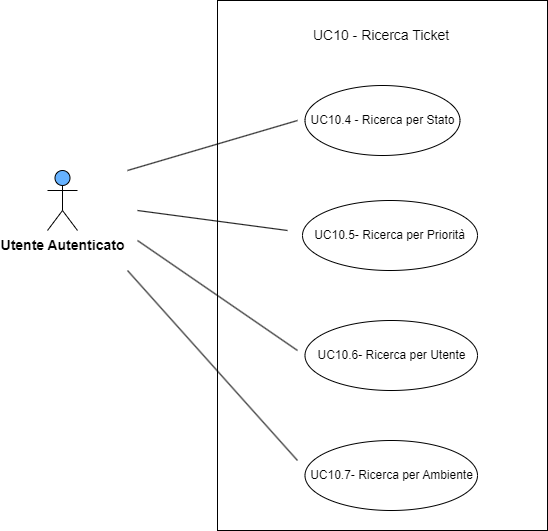

The diagram above was exported from draw.io. Its source (the exported page's mxGraphModel, read from the mxfile embedded in the PNG):
<mxGraphModel dx="1290" dy="534" grid="1" gridSize="10" guides="1" tooltips="1" connect="1" arrows="1" fold="1" page="1" pageScale="1" pageWidth="827" pageHeight="1169" math="0" shadow="0">
  <root>
    <mxCell id="0" />
    <mxCell id="1" parent="0" />
    <mxCell id="bDqoem24OqL495qCA2kM-1" value="&lt;b&gt;&lt;font style=&quot;font-size: 14px;&quot;&gt;Utente Autenticato&lt;/font&gt;&lt;/b&gt;" style="shape=umlActor;verticalLabelPosition=bottom;verticalAlign=top;html=1;outlineConnect=0;fillColor=#66B2FF;" parent="1" vertex="1">
      <mxGeometry x="90" y="250" width="30" height="60" as="geometry" />
    </mxCell>
    <mxCell id="bDqoem24OqL495qCA2kM-2" value="" style="html=1;whiteSpace=wrap;" parent="1" vertex="1">
      <mxGeometry x="260" y="80" width="330" height="530" as="geometry" />
    </mxCell>
    <mxCell id="bDqoem24OqL495qCA2kM-3" value="&lt;font style=&quot;font-size: 14px;&quot;&gt;UC10 - Ricerca Ticket&lt;/font&gt;" style="text;html=1;strokeColor=none;fillColor=none;align=center;verticalAlign=middle;whiteSpace=wrap;rounded=0;" parent="1" vertex="1">
      <mxGeometry x="345" y="100" width="157.5" height="30" as="geometry" />
    </mxCell>
    <mxCell id="bDqoem24OqL495qCA2kM-4" value="UC10.4 - Ricerca per Stato" style="ellipse;whiteSpace=wrap;html=1;" parent="1" vertex="1">
      <mxGeometry x="347.5" y="165" width="155" height="70" as="geometry" />
    </mxCell>
    <mxCell id="bDqoem24OqL495qCA2kM-6" value="" style="endArrow=none;html=1;rounded=0;" parent="1" edge="1">
      <mxGeometry width="50" height="50" relative="1" as="geometry">
        <mxPoint x="170" y="250" as="sourcePoint" />
        <mxPoint x="340" y="200" as="targetPoint" />
      </mxGeometry>
    </mxCell>
    <mxCell id="bDqoem24OqL495qCA2kM-7" value="" style="endArrow=none;html=1;rounded=0;" parent="1" edge="1">
      <mxGeometry width="50" height="50" relative="1" as="geometry">
        <mxPoint x="180" y="290" as="sourcePoint" />
        <mxPoint x="330" y="310" as="targetPoint" />
      </mxGeometry>
    </mxCell>
    <mxCell id="bDqoem24OqL495qCA2kM-15" value="UC10.5- Ricerca per Priorità" style="ellipse;whiteSpace=wrap;html=1;" parent="1" vertex="1">
      <mxGeometry x="345" y="280" width="175" height="70" as="geometry" />
    </mxCell>
    <mxCell id="bDqoem24OqL495qCA2kM-16" value="UC10.6- Ricerca per Utente" style="ellipse;whiteSpace=wrap;html=1;" parent="1" vertex="1">
      <mxGeometry x="347.5" y="400" width="172.5" height="70" as="geometry" />
    </mxCell>
    <mxCell id="bDqoem24OqL495qCA2kM-18" value="" style="endArrow=none;html=1;rounded=0;" parent="1" edge="1">
      <mxGeometry width="50" height="50" relative="1" as="geometry">
        <mxPoint x="180" y="320" as="sourcePoint" />
        <mxPoint x="340" y="430" as="targetPoint" />
      </mxGeometry>
    </mxCell>
    <mxCell id="zWxwN_HNR8qhG9FH85EI-1" value="UC10.7- Ricerca per Ambiente" style="ellipse;whiteSpace=wrap;html=1;" parent="1" vertex="1">
      <mxGeometry x="347.5" y="520" width="172.5" height="70" as="geometry" />
    </mxCell>
    <mxCell id="zWxwN_HNR8qhG9FH85EI-2" value="" style="endArrow=none;html=1;rounded=0;" parent="1" edge="1">
      <mxGeometry width="50" height="50" relative="1" as="geometry">
        <mxPoint x="170" y="350" as="sourcePoint" />
        <mxPoint x="340" y="540" as="targetPoint" />
      </mxGeometry>
    </mxCell>
  </root>
</mxGraphModel>